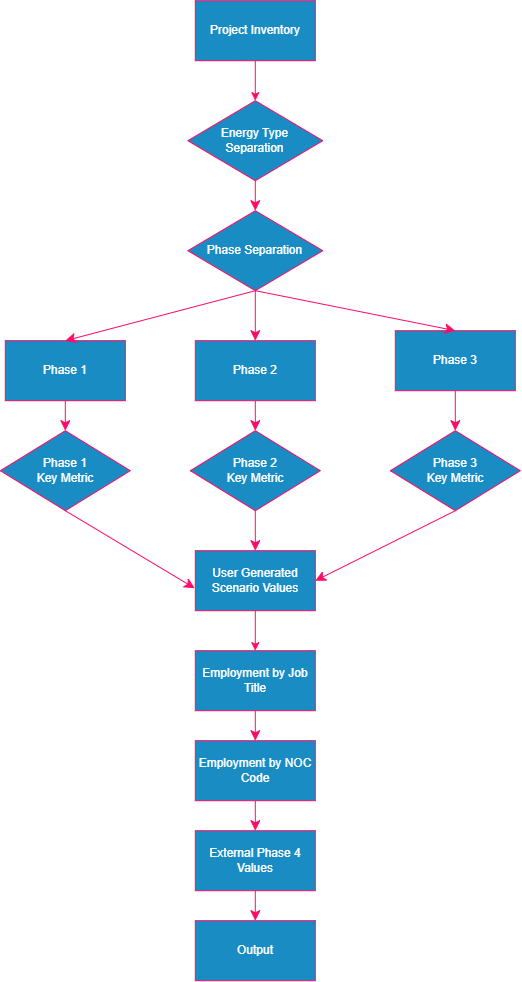

The diagram above was exported from draw.io. Its source (the exported page's mxGraphModel, read from the mxfile embedded in the PNG):
<mxGraphModel dx="1288" dy="1843" grid="1" gridSize="10" guides="1" tooltips="1" connect="1" arrows="1" fold="1" page="1" pageScale="1" pageWidth="850" pageHeight="1100" math="0" shadow="0">
  <root>
    <mxCell id="0" />
    <mxCell id="1" parent="0" />
    <mxCell id="JyK8kW5wt_CqvG7Jbw6F-5" edge="1" parent="1" source="YT1JtlsMcaX-2GyIR3Bh-1" style="edgeStyle=orthogonalEdgeStyle;rounded=0;orthogonalLoop=1;jettySize=auto;html=1;exitX=0.5;exitY=1;exitDx=0;exitDy=0;entryX=0.5;entryY=0;entryDx=0;entryDy=0;fillColor=#d80073;strokeColor=light-dark(#A50040, #ff0a68);" target="YT1JtlsMcaX-2GyIR3Bh-37">
      <mxGeometry relative="1" as="geometry" />
    </mxCell>
    <mxCell id="YT1JtlsMcaX-2GyIR3Bh-1" parent="1" style="whiteSpace=wrap;html=1;rounded=0;fillColor=#1ba1e2;strokeColor=light-dark(#006EAF, #f90a66);fontColor=#ffffff;" value="&lt;span style=&quot;color: light-dark(rgb(255, 255, 255), rgb(255, 255, 255));&quot;&gt;Project Inventory&lt;/span&gt;" vertex="1">
      <mxGeometry height="60" width="120" x="270" y="-130" as="geometry" />
    </mxCell>
    <mxCell id="YT1JtlsMcaX-2GyIR3Bh-40" edge="1" parent="1" source="YT1JtlsMcaX-2GyIR3Bh-2" style="edgeStyle=none;curved=1;rounded=0;orthogonalLoop=1;jettySize=auto;html=1;exitX=0.5;exitY=1;exitDx=0;exitDy=0;entryX=0.5;entryY=0;entryDx=0;entryDy=0;fontSize=12;startSize=8;endSize=8;fillColor=#d80073;strokeColor=light-dark(#A50040, #ff0a68);" target="YT1JtlsMcaX-2GyIR3Bh-39">
      <mxGeometry relative="1" as="geometry" />
    </mxCell>
    <mxCell id="YT1JtlsMcaX-2GyIR3Bh-2" parent="1" style="whiteSpace=wrap;html=1;rounded=0;fillColor=#1ba1e2;fontColor=#ffffff;strokeColor=light-dark(#006EAF, #f00b62);" value="&lt;span style=&quot;color: light-dark(rgb(255, 255, 255), rgb(255, 255, 255));&quot;&gt;Phase 1&lt;/span&gt;" vertex="1">
      <mxGeometry height="60" width="120" x="80" y="210" as="geometry" />
    </mxCell>
    <mxCell id="YT1JtlsMcaX-2GyIR3Bh-51" edge="1" parent="1" source="YT1JtlsMcaX-2GyIR3Bh-3" style="edgeStyle=none;curved=1;rounded=0;orthogonalLoop=1;jettySize=auto;html=1;exitX=0.5;exitY=1;exitDx=0;exitDy=0;entryX=0.5;entryY=0;entryDx=0;entryDy=0;fontSize=12;startSize=8;endSize=8;fillColor=#d80073;strokeColor=light-dark(#A50040, #ff0a68);" target="YT1JtlsMcaX-2GyIR3Bh-42">
      <mxGeometry relative="1" as="geometry" />
    </mxCell>
    <mxCell id="YT1JtlsMcaX-2GyIR3Bh-3" parent="1" style="whiteSpace=wrap;html=1;rounded=0;fillColor=#1ba1e2;fontColor=#ffffff;strokeColor=light-dark(#006EAF, #ff0a68);" value="&lt;span style=&quot;color: light-dark(rgb(255, 255, 255), rgb(255, 255, 255));&quot;&gt;Phase 2&lt;/span&gt;" vertex="1">
      <mxGeometry height="60" width="120" x="270" y="210" as="geometry" />
    </mxCell>
    <mxCell id="YT1JtlsMcaX-2GyIR3Bh-52" edge="1" parent="1" source="YT1JtlsMcaX-2GyIR3Bh-4" style="edgeStyle=none;curved=1;rounded=0;orthogonalLoop=1;jettySize=auto;html=1;entryX=0.5;entryY=0;entryDx=0;entryDy=0;fontSize=12;startSize=8;endSize=8;fillColor=#d80073;strokeColor=light-dark(#A50040, #ff0a68);" target="YT1JtlsMcaX-2GyIR3Bh-41">
      <mxGeometry relative="1" as="geometry" />
    </mxCell>
    <mxCell id="YT1JtlsMcaX-2GyIR3Bh-4" parent="1" style="whiteSpace=wrap;html=1;rounded=0;fillColor=#1ba1e2;fontColor=#ffffff;strokeColor=light-dark(#006EAF, #ff0a68);" value="&lt;span style=&quot;color: light-dark(rgb(0, 0, 0), rgb(255, 255, 255));&quot;&gt;Phase 3&lt;/span&gt;" vertex="1">
      <mxGeometry height="60" width="120" x="470" y="200" as="geometry" />
    </mxCell>
    <mxCell id="YT1JtlsMcaX-2GyIR3Bh-53" edge="1" parent="1" source="YT1JtlsMcaX-2GyIR3Bh-6" style="edgeStyle=none;curved=1;rounded=0;orthogonalLoop=1;jettySize=auto;html=1;exitX=0.5;exitY=1;exitDx=0;exitDy=0;entryX=0.5;entryY=0;entryDx=0;entryDy=0;fontSize=12;startSize=8;endSize=8;fillColor=#d80073;strokeColor=light-dark(#A50040, #ff0a68);" target="YT1JtlsMcaX-2GyIR3Bh-46">
      <mxGeometry relative="1" as="geometry" />
    </mxCell>
    <mxCell id="YT1JtlsMcaX-2GyIR3Bh-6" parent="1" style="whiteSpace=wrap;html=1;rounded=0;fillColor=#1ba1e2;fontColor=#ffffff;strokeColor=light-dark(#006EAF, #ff0a68);" value="&lt;span style=&quot;color: light-dark(rgb(255, 255, 255), rgb(255, 255, 255));&quot;&gt;Employment by Job Title&lt;/span&gt;" vertex="1">
      <mxGeometry height="60" width="120" x="270" y="520" as="geometry" />
    </mxCell>
    <mxCell id="YT1JtlsMcaX-2GyIR3Bh-9" parent="1" style="whiteSpace=wrap;html=1;rounded=0;fillColor=#1ba1e2;fontColor=#ffffff;strokeColor=light-dark(#006EAF, #ff0a68);" value="&lt;span style=&quot;color: light-dark(rgb(255, 255, 255), rgb(255, 255, 255));&quot;&gt;Output&lt;/span&gt;" vertex="1">
      <mxGeometry height="60" width="120" x="270" y="790" as="geometry" />
    </mxCell>
    <mxCell id="YT1JtlsMcaX-2GyIR3Bh-30" edge="1" parent="1" source="YT1JtlsMcaX-2GyIR3Bh-27" style="edgeStyle=none;curved=1;rounded=0;orthogonalLoop=1;jettySize=auto;html=1;exitX=0.5;exitY=1;exitDx=0;exitDy=0;entryX=0.5;entryY=0;entryDx=0;entryDy=0;fontSize=12;startSize=8;endSize=8;fillColor=#d80073;strokeColor=light-dark(#A50040, #ff0a68);" target="YT1JtlsMcaX-2GyIR3Bh-2">
      <mxGeometry relative="1" as="geometry" />
    </mxCell>
    <mxCell id="YT1JtlsMcaX-2GyIR3Bh-31" edge="1" parent="1" source="YT1JtlsMcaX-2GyIR3Bh-27" style="edgeStyle=none;curved=1;rounded=0;orthogonalLoop=1;jettySize=auto;html=1;exitX=0.5;exitY=1;exitDx=0;exitDy=0;entryX=0.5;entryY=0;entryDx=0;entryDy=0;fontSize=12;startSize=8;endSize=8;fillColor=#d80073;strokeColor=light-dark(#A50040, #ff0a68);" target="YT1JtlsMcaX-2GyIR3Bh-3">
      <mxGeometry relative="1" as="geometry" />
    </mxCell>
    <mxCell id="YT1JtlsMcaX-2GyIR3Bh-32" edge="1" parent="1" source="YT1JtlsMcaX-2GyIR3Bh-27" style="edgeStyle=none;curved=1;rounded=0;orthogonalLoop=1;jettySize=auto;html=1;exitX=0.5;exitY=1;exitDx=0;exitDy=0;entryX=0.5;entryY=0;entryDx=0;entryDy=0;fontSize=12;startSize=8;endSize=8;fillColor=#d80073;strokeColor=light-dark(#A50040, #ff0a68);" target="YT1JtlsMcaX-2GyIR3Bh-4">
      <mxGeometry relative="1" as="geometry" />
    </mxCell>
    <mxCell id="YT1JtlsMcaX-2GyIR3Bh-27" parent="1" style="rhombus;whiteSpace=wrap;html=1;rounded=0;fillColor=#1ba1e2;fontColor=#ffffff;strokeColor=light-dark(#006EAF, #ff0a68);" value="&lt;span style=&quot;color: light-dark(rgb(0, 0, 0), rgb(255, 255, 255));&quot;&gt;Phase Separation&lt;/span&gt;" vertex="1">
      <mxGeometry height="80" width="135" x="262.5" y="80" as="geometry" />
    </mxCell>
    <mxCell id="YT1JtlsMcaX-2GyIR3Bh-38" edge="1" parent="1" source="YT1JtlsMcaX-2GyIR3Bh-37" style="edgeStyle=none;curved=1;rounded=0;orthogonalLoop=1;jettySize=auto;html=1;exitX=0.5;exitY=1;exitDx=0;exitDy=0;entryX=0.5;entryY=0;entryDx=0;entryDy=0;fontSize=12;startSize=8;endSize=8;fillColor=#d80073;strokeColor=light-dark(#A50040, #ff0a68);" target="YT1JtlsMcaX-2GyIR3Bh-27">
      <mxGeometry relative="1" as="geometry" />
    </mxCell>
    <mxCell id="YT1JtlsMcaX-2GyIR3Bh-37" parent="1" style="rhombus;whiteSpace=wrap;html=1;rounded=0;fillColor=#1ba1e2;fontColor=#ffffff;strokeColor=light-dark(#006EAF, #ff0a68);" value="&lt;span style=&quot;color: light-dark(rgb(255, 255, 255), rgb(255, 255, 255));&quot;&gt;Energy Type&lt;br&gt;Separation&lt;/span&gt;" vertex="1">
      <mxGeometry height="80" width="135" x="262.5" y="-30" as="geometry" />
    </mxCell>
    <mxCell id="YT1JtlsMcaX-2GyIR3Bh-48" edge="1" parent="1" source="YT1JtlsMcaX-2GyIR3Bh-39" style="edgeStyle=none;curved=1;rounded=0;orthogonalLoop=1;jettySize=auto;html=1;exitX=0.5;exitY=1;exitDx=0;exitDy=0;entryX=-0.005;entryY=0.625;entryDx=0;entryDy=0;fontSize=12;startSize=8;endSize=8;entryPerimeter=0;fillColor=#d80073;strokeColor=light-dark(#A50040, #ff0a68);" target="JyK8kW5wt_CqvG7Jbw6F-3">
      <mxGeometry relative="1" as="geometry" />
    </mxCell>
    <mxCell id="YT1JtlsMcaX-2GyIR3Bh-39" parent="1" style="rhombus;whiteSpace=wrap;html=1;rounded=0;fillColor=#1ba1e2;fontColor=#ffffff;strokeColor=light-dark(#006EAF, #ff0a68);" value="&lt;span style=&quot;color: light-dark(rgb(255, 255, 255), rgb(255, 255, 255));&quot;&gt;Phase 1&lt;br&gt;Key Metric&lt;/span&gt;" vertex="1">
      <mxGeometry height="80" width="130" x="75" y="300" as="geometry" />
    </mxCell>
    <mxCell id="YT1JtlsMcaX-2GyIR3Bh-50" edge="1" parent="1" source="YT1JtlsMcaX-2GyIR3Bh-41" style="edgeStyle=none;curved=1;rounded=0;orthogonalLoop=1;jettySize=auto;html=1;exitX=0.5;exitY=1;exitDx=0;exitDy=0;entryX=1;entryY=0.5;entryDx=0;entryDy=0;fontSize=12;startSize=8;endSize=8;fillColor=#d80073;strokeColor=light-dark(#A50040, #ff0a68);" target="JyK8kW5wt_CqvG7Jbw6F-3">
      <mxGeometry relative="1" as="geometry" />
    </mxCell>
    <mxCell id="YT1JtlsMcaX-2GyIR3Bh-41" parent="1" style="rhombus;whiteSpace=wrap;html=1;rounded=0;fillColor=#1ba1e2;fontColor=#ffffff;strokeColor=light-dark(#006EAF, #f90a66);" value="&lt;span style=&quot;color: light-dark(rgb(0, 0, 0), rgb(255, 255, 255));&quot;&gt;Phase 3&lt;br&gt;Key Metric&lt;/span&gt;" vertex="1">
      <mxGeometry height="80" width="130" x="465" y="300" as="geometry" />
    </mxCell>
    <mxCell id="YT1JtlsMcaX-2GyIR3Bh-49" edge="1" parent="1" source="YT1JtlsMcaX-2GyIR3Bh-42" style="edgeStyle=none;curved=1;rounded=0;orthogonalLoop=1;jettySize=auto;html=1;exitX=0.5;exitY=1;exitDx=0;exitDy=0;entryX=0.5;entryY=0;entryDx=0;entryDy=0;fontSize=12;startSize=8;endSize=8;fillColor=#d80073;strokeColor=light-dark(#A50040, #ff0a68);" target="JyK8kW5wt_CqvG7Jbw6F-3">
      <mxGeometry relative="1" as="geometry" />
    </mxCell>
    <mxCell id="YT1JtlsMcaX-2GyIR3Bh-42" parent="1" style="rhombus;whiteSpace=wrap;html=1;rounded=0;fillColor=#1ba1e2;fontColor=#ffffff;strokeColor=light-dark(#006EAF, #f90a66);" value="&lt;span style=&quot;color: light-dark(rgb(255, 255, 255), rgb(255, 255, 255));&quot;&gt;Phase 2&lt;br&gt;Key Metric&lt;/span&gt;" vertex="1">
      <mxGeometry height="80" width="130" x="265" y="300" as="geometry" />
    </mxCell>
    <mxCell id="YT1JtlsMcaX-2GyIR3Bh-54" edge="1" parent="1" source="YT1JtlsMcaX-2GyIR3Bh-46" style="edgeStyle=none;curved=1;rounded=0;orthogonalLoop=1;jettySize=auto;html=1;exitX=0.5;exitY=1;exitDx=0;exitDy=0;entryX=0.5;entryY=0;entryDx=0;entryDy=0;fontSize=12;startSize=8;endSize=8;fillColor=#d80073;strokeColor=light-dark(#A50040, #ff0a68);" target="YT1JtlsMcaX-2GyIR3Bh-47">
      <mxGeometry relative="1" as="geometry" />
    </mxCell>
    <mxCell id="YT1JtlsMcaX-2GyIR3Bh-46" parent="1" style="whiteSpace=wrap;html=1;rounded=0;fillColor=#1ba1e2;fontColor=#ffffff;strokeColor=light-dark(#006EAF, #ff0a68);" value="&lt;span style=&quot;color: light-dark(rgb(0, 0, 0), rgb(255, 255, 255));&quot;&gt;Employment by NOC Code&lt;/span&gt;" vertex="1">
      <mxGeometry height="60" width="120" x="270" y="610" as="geometry" />
    </mxCell>
    <mxCell id="YT1JtlsMcaX-2GyIR3Bh-55" edge="1" parent="1" source="YT1JtlsMcaX-2GyIR3Bh-47" style="edgeStyle=none;curved=1;rounded=0;orthogonalLoop=1;jettySize=auto;html=1;exitX=0.5;exitY=1;exitDx=0;exitDy=0;entryX=0.5;entryY=0;entryDx=0;entryDy=0;fontSize=12;startSize=8;endSize=8;fillColor=#d80073;strokeColor=light-dark(#A50040, #ff0a68);" target="YT1JtlsMcaX-2GyIR3Bh-9">
      <mxGeometry relative="1" as="geometry" />
    </mxCell>
    <mxCell id="YT1JtlsMcaX-2GyIR3Bh-47" parent="1" style="whiteSpace=wrap;html=1;rounded=0;fillColor=#1ba1e2;fontColor=#ffffff;strokeColor=light-dark(#006EAF, #ff0a68);" value="&lt;span style=&quot;color: light-dark(rgb(255, 255, 255), rgb(255, 255, 255));&quot;&gt;External Phase 4 Values&lt;/span&gt;" vertex="1">
      <mxGeometry height="60" width="120" x="270" y="700" as="geometry" />
    </mxCell>
    <mxCell id="JyK8kW5wt_CqvG7Jbw6F-4" edge="1" parent="1" source="JyK8kW5wt_CqvG7Jbw6F-3" style="edgeStyle=orthogonalEdgeStyle;rounded=0;orthogonalLoop=1;jettySize=auto;html=1;entryX=0.5;entryY=0;entryDx=0;entryDy=0;fillColor=#d80073;strokeColor=light-dark(#A50040, #ff0a68);" target="YT1JtlsMcaX-2GyIR3Bh-6">
      <mxGeometry relative="1" as="geometry" />
    </mxCell>
    <mxCell id="JyK8kW5wt_CqvG7Jbw6F-3" parent="1" style="rounded=0;whiteSpace=wrap;html=1;fillColor=#1ba1e2;fontColor=#ffffff;strokeColor=light-dark(#006EAF, #f90a66);fontFamily=Helvetica;fontSize=12;fontStyle=0;align=center;verticalAlign=middle;" value="&lt;span style=&quot;color: light-dark(rgb(0, 0, 0), rgb(255, 255, 255));&quot;&gt;User Generated Scenario Values&lt;/span&gt;" vertex="1">
      <mxGeometry height="60" width="120" x="270" y="420" as="geometry" />
    </mxCell>
  </root>
</mxGraphModel>